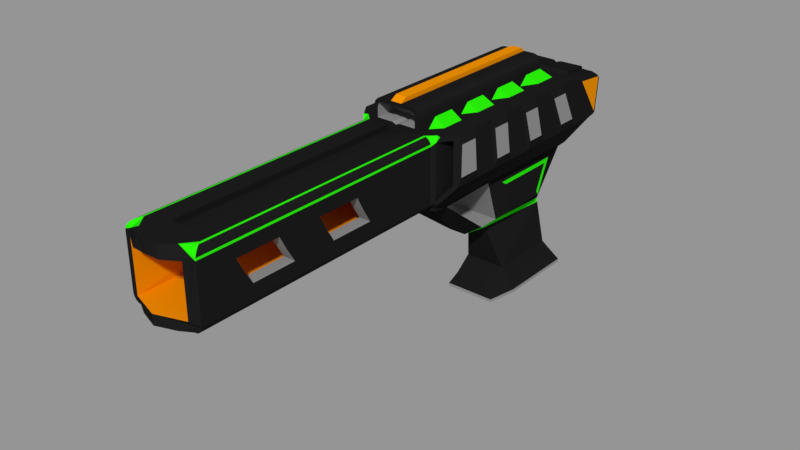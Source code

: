 # Source: PewPew.blend  (saved by Blender 2.79.0; exported with 4.5.12 LTS)
import bpy
from mathutils import Matrix  # noqa: F401  (used for matrix-valued properties, if any)

bpy.ops.wm.read_factory_settings(use_empty=True)
scene = bpy.context.scene
scene.name = 'Scene'

# ---- collections
col_collection_1 = bpy.data.collections.new('Collection 1'); scene.collection.children.link(col_collection_1)
col_collection_2 = bpy.data.collections.new('Collection 2'); scene.collection.children.link(col_collection_2)
col_collection_2.hide_render = True
col_collection_2.hide_viewport = True

# ---- materials (node trees are filled in below, after node groups)
mat_material = bpy.data.materials.new('Material')
mat_material.alpha_threshold = 0.0
mat_material.diffuse_color = (0.01149, 0.01149, 0.01149, 1.0)
mat_material.roughness = 0.5
mat_material_001 = bpy.data.materials.new('Material.001')
mat_material_001.alpha_threshold = 0.0
mat_material_001.diffuse_color = (0.2649, 0.2649, 0.2649, 1.0)
mat_material_001.roughness = 0.5
mat_material_002 = bpy.data.materials.new('Material.002')
mat_material_002.alpha_threshold = 0.0
mat_material_002.diffuse_color = (0.02058, 0.8, 0.002807, 1.0)
mat_material_002.roughness = 0.5
mat_material_003 = bpy.data.materials.new('Material.003')
mat_material_003.alpha_threshold = 0.0
mat_material_003.diffuse_color = (0.8, 0.2623, 0.0, 1.0)
mat_material_003.roughness = 0.5

# ---- material node trees
mat_material.use_nodes = True; mat_material.node_tree.nodes.clear()
_N = mat_material.node_tree.nodes; _L = mat_material.node_tree.links
n0 = _N.new('ShaderNodeOutputMaterial'); n0.name = 'Material Output'; n0.location = (300, 300)
n1 = _N.new('ShaderNodeBsdfDiffuse'); n1.name = 'Diffuse BSDF'; n1.location = (10, 300)
n1.inputs[0].default_value = (0.01149, 0.01149, 0.01149, 1.0)
_L.new(n1.outputs[0], n0.inputs[0])
n0.is_active_output = True
mat_material_001.use_nodes = True; mat_material_001.node_tree.nodes.clear()
_N = mat_material_001.node_tree.nodes; _L = mat_material_001.node_tree.links
n0 = _N.new('ShaderNodeOutputMaterial'); n0.name = 'Material Output'; n0.location = (300, 300)
n1 = _N.new('ShaderNodeBsdfDiffuse'); n1.name = 'Diffuse BSDF'; n1.location = (10, 300)
n1.inputs[0].default_value = (0.2649, 0.2649, 0.2649, 1.0)
_L.new(n1.outputs[0], n0.inputs[0])
n0.is_active_output = True
mat_material_002.use_nodes = True; mat_material_002.node_tree.nodes.clear()
_N = mat_material_002.node_tree.nodes; _L = mat_material_002.node_tree.links
n0 = _N.new('ShaderNodeOutputMaterial'); n0.name = 'Material Output'; n0.location = (300, 300)
n1 = _N.new('ShaderNodeBsdfDiffuse'); n1.name = 'Diffuse BSDF'; n1.location = (10, 300)
n1.inputs[0].default_value = (0.02058, 0.8, 0.002807, 1.0)
_L.new(n1.outputs[0], n0.inputs[0])
n0.is_active_output = True
mat_material_003.use_nodes = True; mat_material_003.node_tree.nodes.clear()
_N = mat_material_003.node_tree.nodes; _L = mat_material_003.node_tree.links
n0 = _N.new('ShaderNodeOutputMaterial'); n0.name = 'Material Output'; n0.location = (300, 300)
n1 = _N.new('ShaderNodeBsdfDiffuse'); n1.name = 'Diffuse BSDF'; n1.location = (10, 300)
n1.inputs[0].default_value = (0.8, 0.2623, 0.0, 1.0)
_L.new(n1.outputs[0], n0.inputs[0])
n0.is_active_output = True

# ---- meshes
me_cube = bpy.data.meshes.new('Cube')
me_cube.from_pydata([(0.1531, -0.2347, -0.331), (0.1193, -0.7913, 0.4231), (0.1842, 0.2557, -0.2795), (0.1858, 0.321, -0.1206), (0.171, -0.5843, -0.06897), (0.1424, -2.177, 0.4), (0.1637, -2.316, 0.0584), (0.1924, 0.6988, 0.3466), (0.08733, 0.8363, 0.1402), (0.1233, 0.4591, -0.7074), (0.1233, 0.02721, -0.7074), (0.2331, 0.422, 0.3961), (0.2376, -0.7688, 0.3726), (0.1637, -2.316, 0.3416), (0.03278, -0.5231, 0.5323), (0.03278, -0.389, 0.5323), (0.1524, 0.5836, 0.0), (0.09996, 0.4, -0.4), (0.05175, -0.2577, -0.4), (0.2376, -0.7688, 0.05633), (0.1844, 0.007146, -0.2803), (0.1843, -0.06212, -0.1196), (0.1808, 0.564, -0.8585), (0.1808, 0.07167, -0.8585), (0.1015, -0.1054, -0.7664), (0.1531, -0.1188, -0.8521), (0.0, 0.4, -0.4), (0.0, 0.4, 0.4), (0.0, -0.2577, -0.4), (0.0, -0.7913, 0.4), (0.0, -0.7913, 0.0), (0.0, 0.5836, 0.0), (0.0, -2.37, 0.4), (0.0, -2.37, 0.0), (0.0, 0.6988, 0.3466), (0.0, 0.8487, 0.1217), (0.0, 0.4591, -0.7074), (0.0, 0.02721, -0.7074), (0.0, 0.2814, 0.4), (0.0, -2.177, 0.4), (0.0, -0.7913, 0.5323), (0.0, 0.2814, 0.5323), (0.0, 0.564, -0.8585), (0.0, -0.1054, -0.7664), (0.0, -0.1188, -0.8521), (0.3036, 0.4, 0.4), (0.2881, -0.6955, 0.3726), (0.3036, 0.5836, 0.1128), (0.2881, -0.6955, 0.1262), (0.2351, 0.6988, 0.3466), (0.1462, 0.8487, 0.1217), (0.2561, 0.2511, 0.4), (0.2512, 0.1022, 0.4), (0.2464, -0.04674, 0.4), (0.2415, -0.1957, 0.4), (0.2367, -0.3446, 0.4), (0.2318, -0.4935, 0.4), (0.227, -0.6424, 0.4), (0.2561, 0.4117, 0.0), (0.2512, 0.2398, 0.0), (0.2464, 0.06798, 0.0), (0.2415, -0.1039, 0.0), (0.2367, -0.2757, 0.0), (0.2318, -0.4476, 0.0), (0.227, -0.6194, 0.0), (0.03278, -0.255, 0.5323), (0.03278, -0.1209, 0.5323), (0.03278, 0.01322, 0.5323), (0.03278, 0.1473, 0.5323), (0.03278, 0.2814, 0.5093), (0.03278, -0.6572, 0.5323), (0.03278, -0.7913, 0.5093), (0.3036, 0.2659, 0.4), (0.3036, 0.1318, 0.4), (0.3036, -0.002364, 0.4), (0.3036, -0.1365, 0.4), (0.3036, -0.2706, 0.4), (0.3036, -0.4047, 0.4), (0.3036, -0.5388, 0.4), (0.3036, 0.4265, 0.1128), (0.3036, 0.2694, 0.1128), (0.3036, 0.1124, 0.1128), (0.3036, -0.04471, 0.1128), (0.3036, -0.2018, 0.1128), (0.3036, -0.3588, 0.1128), (0.3036, -0.5159, 0.1128), (0.3158, -0.55, 0.3478), (0.3158, -0.6597, 0.3478), (0.3211, 0.4484, 0.3717), (0.3158, -0.6597, 0.168), (0.3158, -0.5313, 0.168), (0.2061, 0.8078, 0.1327), (0.3158, 0.2834, 0.3478), (0.3158, 0.1722, 0.3478), (0.3158, 0.007887, 0.3478), (0.3158, -0.1018, 0.3478), (0.3158, -0.2699, 0.3478), (0.3158, -0.3796, 0.3478), (0.3158, 0.3783, 0.168), (0.3158, 0.2628, 0.168), (0.3158, 0.06454, 0.168), (0.3158, -0.04182, 0.168), (0.3158, -0.2391, 0.168), (0.3158, -0.3474, 0.168), (0.3036, -0.673, 0.4), (0.3036, -0.673, 0.1128), (0.2376, -0.4054, 0.3726), (0.2376, -0.4054, 0.05633), (0.2881, -0.3322, 0.3726), (0.2881, -0.3322, 0.1262), (0.0, -0.9847, 0.3416), (0.0, -2.37, 0.3416), (0.0, -2.37, 0.0584), (0.0, -0.9847, 0.0584), (0.1637, -0.9847, 0.3416), (0.1637, -0.9847, 0.0584), (0.0, -0.2347, -0.331), (0.0, -0.5843, -0.06897), (0.0, -0.1032, -0.331), (0.0, -0.216, -0.06207), (0.1808, 0.07135, -0.8776), (0.1808, 0.5637, -0.8776), (0.0, 0.07135, -0.8776), (0.0, -0.1191, -0.8712), (0.1531, -0.1191, -0.8712), (0.0, 0.5637, -0.8776), (0.1193, 0.2814, 0.4611), (0.1939, 0.3329, 0.4), (0.08128, 0.2814, 0.4231), (0.1939, 0.1943, 0.4), (0.1424, 0.1473, 0.4515), (0.1424, 0.09578, 0.4), (0.1424, 0.01322, 0.4515), (0.1939, 0.05531, 0.4), (0.1424, 0.06475, 0.4), (0.1939, -0.08415, 0.4), (0.1424, -0.1209, 0.4515), (0.1424, -0.1724, 0.4), (0.1424, -0.255, 0.4515), (0.1939, -0.2241, 0.4), (0.1424, -0.2034, 0.4), (0.1939, -0.3647, 0.4), (0.1424, -0.389, 0.4515), (0.1424, -0.4406, 0.4), (0.1424, -0.5231, 0.4515), (0.1939, -0.5061, 0.4), (0.1424, -0.4716, 0.4), (0.1939, -0.6482, 0.4), (0.1424, -0.6572, 0.4515), (0.1424, -0.7087, 0.4), (0.1193, -0.7913, 0.4837), (0.09376, -0.7913, 0.5093), (0.1156, -0.7913, 0.4976), (0.1076, -0.7913, 0.5055), (0.09376, 0.2814, 0.5093), (0.1193, 0.2814, 0.4837), (0.1076, 0.2814, 0.5055), (0.1156, 0.2814, 0.4976), (0.09679, 0.1473, 0.5323), (0.1424, 0.1473, 0.4868), (0.1196, 0.1473, 0.5262), (0.1363, 0.1473, 0.5095), (0.09679, 0.01322, 0.5323), (0.1424, 0.01322, 0.4868), (0.1196, 0.01322, 0.5262), (0.1363, 0.01322, 0.5095), (0.09679, -0.1209, 0.5323), (0.1424, -0.1209, 0.4868), (0.1196, -0.1209, 0.5262), (0.1363, -0.1209, 0.5095), (0.09679, -0.255, 0.5323), (0.1424, -0.255, 0.4868), (0.1196, -0.255, 0.5262), (0.1363, -0.255, 0.5095), (0.09679, -0.389, 0.5323), (0.1424, -0.389, 0.4868), (0.1196, -0.389, 0.5262), (0.1363, -0.389, 0.5095), (0.09679, -0.5231, 0.5323), (0.1424, -0.5231, 0.4868), (0.1196, -0.5231, 0.5262), (0.1363, -0.5231, 0.5095), (0.1424, -0.6572, 0.4868), (0.09679, -0.6572, 0.5323), (0.1363, -0.6572, 0.5095), (0.1196, -0.6572, 0.5262), (0.0, -0.6572, 0.5567), (0.0, -0.7511, 0.5567), (0.03278, -0.6572, 0.5567), (0.03278, -0.7511, 0.5567), (0.03278, -0.1209, 0.5567), (0.03278, -0.255, 0.5567), (0.03278, -0.5231, 0.5567), (0.0, -0.389, 0.5567), (0.03278, -0.389, 0.5567), (0.0, 0.01322, 0.5567), (0.03278, 0.01322, 0.5567), (0.0, 0.2533, 0.5567), (0.0, 0.1473, 0.5567), (0.0, -0.1209, 0.5567), (0.0, -0.255, 0.5567), (0.0, -0.5231, 0.5567), (0.03278, 0.1473, 0.5567), (0.03278, 0.2533, 0.5567), (0.1424, -0.7913, 0.4), (0.02306, 0.2814, 0.4231), (0.02306, -0.7913, 0.4231), (0.02306, 0.2814, 0.5093), (0.02306, -0.7913, 0.5093), (0.09083, 0.2814, 0.4), (0.1424, 0.2814, 0.4515), (0.03278, 0.2814, 0.5323), (0.09679, -0.7913, 0.5323), (0.03278, -0.7913, 0.5323), (0.1196, -0.7913, 0.5262), (0.1363, -0.7913, 0.5095), (0.1424, -0.7913, 0.4868), (0.1196, 0.2814, 0.5262), (0.09679, 0.2814, 0.5323), (0.1363, 0.2814, 0.5095), (0.1424, 0.2814, 0.4868), (0.0, -0.7913, 0.5143), (0.0, -0.7913, 0.4138), (0.02306, -0.6521, 0.4231), (0.02306, -0.6521, 0.5093), (0.1193, -0.6521, 0.4231), (0.09376, -0.6521, 0.5093), (0.03278, -0.6521, 0.5093), (0.1076, -0.6521, 0.5055), (0.1156, -0.6521, 0.4976), (0.1193, -0.6521, 0.4837), (0.0, -0.6521, 0.4138), (0.0, -0.6521, 0.5143), (0.1762, -0.7913, 0.4), (0.2221, -0.7913, 0.3541), (0.2376, -0.7688, 0.3726), (0.2482, -0.7535, 0.4), (0.2236, -0.7454, 0.4), (0.1881, -0.7913, 0.3984), (0.1991, -0.7913, 0.3938), (0.2087, -0.7913, 0.3865), (0.216, -0.7913, 0.377), (0.2205, -0.7913, 0.366), (0.2221, -0.7913, 0.04593), (0.1762, -0.7913, 0.0), (0.1161, -0.7548, -0.0274), (0.2302, -0.7484, -0.01429), (0.2234, -0.7454, 0.0), (0.2426, -0.7616, 0.02837), (0.2335, -0.7748, 0.04131), (0.2205, -0.7913, 0.03404), (0.216, -0.7913, 0.02296), (0.2087, -0.7913, 0.01345), (0.1991, -0.7913, 0.006153), (0.1881, -0.7913, 0.001565), (0.2221, -2.295, 0.3541), (0.1762, -2.227, 0.4), (0.124, -2.295, 0.4), (0.1896, -2.295, 0.3675), (0.2205, -2.293, 0.366), (0.216, -2.286, 0.377), (0.2087, -2.275, 0.3865), (0.1991, -2.261, 0.3938), (0.1881, -2.245, 0.3984), (0.1762, -2.295, 0.0), (0.2221, -2.295, 0.04593), (0.1896, -2.295, 0.03248), (0.1881, -2.295, 0.001565), (0.1991, -2.295, 0.006153), (0.2087, -2.295, 0.01345), (0.216, -2.295, 0.02296), (0.2205, -2.295, 0.03404), (0.1424, -1.022, 0.4), (0.1424, -1.253, 0.4), (0.1424, -1.484, 0.4), (0.1424, -1.715, 0.4), (0.1424, -1.946, 0.4), (0.1762, -1.031, 0.4), (0.1762, -1.27, 0.4), (0.1762, -1.509, 0.4), (0.1762, -1.748, 0.4), (0.1762, -1.988, 0.4), (0.1881, -2.002, 0.3984), (0.1881, -1.76, 0.3984), (0.1881, -1.518, 0.3984), (0.1881, -1.276, 0.3984), (0.1881, -1.034, 0.3984), (0.1991, -2.016, 0.3938), (0.1991, -1.771, 0.3938), (0.1991, -1.526, 0.3938), (0.1991, -1.281, 0.3938), (0.1991, -1.036, 0.3938), (0.2087, -2.028, 0.3865), (0.2087, -1.781, 0.3865), (0.2087, -1.533, 0.3865), (0.2087, -1.286, 0.3865), (0.2087, -1.039, 0.3865), (0.216, -2.037, 0.377), (0.216, -1.788, 0.377), (0.216, -1.539, 0.377), (0.216, -1.29, 0.377), (0.216, -1.04, 0.377), (0.2205, -2.043, 0.366), (0.2205, -1.792, 0.366), (0.2205, -1.542, 0.366), (0.2205, -1.292, 0.366), (0.2205, -1.042, 0.366), (0.2221, -2.045, 0.3541), (0.2221, -1.794, 0.3541), (0.2221, -1.543, 0.3541), (0.2221, -1.293, 0.3541), (0.2221, -1.042, 0.3541), (0.1762, -2.045, 0.0), (0.1762, -1.794, 0.0), (0.1762, -1.543, 0.0), (0.1762, -1.293, 0.0), (0.1762, -1.042, 0.0), (0.1881, -1.042, 0.001565), (0.1881, -1.293, 0.001565), (0.1881, -1.543, 0.001565), (0.1881, -1.794, 0.001565), (0.1881, -2.045, 0.001565), (0.1991, -1.042, 0.006153), (0.1991, -1.293, 0.006153), (0.1991, -1.543, 0.006153), (0.1991, -1.794, 0.006153), (0.1991, -2.045, 0.006153), (0.2087, -1.042, 0.01345), (0.2087, -1.293, 0.01345), (0.2087, -1.543, 0.01345), (0.2087, -1.794, 0.01345), (0.2087, -2.045, 0.01345), (0.216, -1.042, 0.02296), (0.216, -1.293, 0.02296), (0.216, -1.543, 0.02296), (0.216, -1.794, 0.02296), (0.216, -2.045, 0.02296), (0.2205, -1.042, 0.03404), (0.2205, -1.293, 0.03404), (0.2205, -1.543, 0.03404), (0.2205, -1.794, 0.03404), (0.2205, -2.045, 0.03404), (0.2221, -1.042, 0.04593), (0.2221, -1.293, 0.04593), (0.2221, -1.543, 0.04593), (0.2221, -1.794, 0.04593), (0.2221, -2.045, 0.04593), (0.2221, -0.7913, 0.277), (0.2221, -0.7913, 0.2), (0.2221, -0.7913, 0.123), (0.2221, -2.295, 0.277), (0.2221, -2.295, 0.2), (0.2221, -2.295, 0.123), (0.2221, -1.042, 0.277), (0.2221, -1.042, 0.2), (0.2221, -1.042, 0.123), (0.2221, -1.333, 0.277), (0.2221, -1.293, 0.2), (0.2221, -1.247, 0.123), (0.2221, -1.583, 0.277), (0.2221, -1.543, 0.2), (0.2221, -1.497, 0.123), (0.2221, -1.834, 0.277), (0.2221, -1.794, 0.2), (0.2221, -1.748, 0.123), (0.2221, -2.085, 0.277), (0.2221, -2.045, 0.2), (0.2221, -1.999, 0.123), (0.1541, -1.333, 0.277), (0.1541, -1.293, 0.2), (0.1541, -1.247, 0.123), (0.1541, -1.583, 0.277), (0.1541, -1.543, 0.2), (0.1541, -1.497, 0.123), (0.1541, -1.834, 0.277), (0.1541, -1.794, 0.2), (0.1541, -1.748, 0.123), (0.1541, -2.085, 0.277), (0.1541, -2.045, 0.2), (0.1541, -1.999, 0.123), (0.06204, -0.7913, 0.4), (0.06204, -2.177, 0.4), (0.065, -0.7913, 0.4231), (0.065, -0.6521, 0.4231), (0.06204, -1.022, 0.4), (0.06204, -1.253, 0.4), (0.06204, -1.484, 0.4), (0.06204, -1.715, 0.4), (0.06204, -1.946, 0.4), (0.06204, -0.7913, 0.3678), (0.0, -0.7913, 0.3678), (0.06204, -2.177, 0.3678), (0.0, -2.177, 0.3678), (0.0, -1.946, 0.3678), (0.0, -1.022, 0.3678), (0.0, -1.253, 0.3678), (0.0, -1.484, 0.3678), (0.0, -1.715, 0.3678), (0.06204, -1.022, 0.3678), (0.06204, -1.253, 0.3678), (0.06204, -1.484, 0.3678), (0.06204, -1.715, 0.3678), (0.06204, -1.946, 0.3678), (0.1107, -0.7913, 0.0), (0.1107, -2.332, 0.0), (0.1107, -1.042, 0.0), (0.1107, -1.293, 0.0), (0.1107, -1.543, 0.0), (0.1107, -1.794, 0.0), (0.1107, -2.045, 0.0), (0.0, -2.045, 0.03173), (0.0, -2.233, 0.03173), (0.1107, -0.7913, 0.03173), (0.0, -0.7913, 0.03173), (0.1107, -2.233, 0.03173), (0.0, -1.042, 0.03173), (0.0, -1.293, 0.03173), (0.0, -1.543, 0.03173), (0.0, -1.794, 0.03173), (0.1107, -1.042, 0.03173), (0.1107, -1.293, 0.03173), (0.1107, -1.543, 0.03173), (0.1107, -1.794, 0.03173), (0.1107, -2.045, 0.03173), (0.08185, -2.366, 0.3416), (0.06199, -2.356, 0.4), (0.181, 0.3983, -0.06897), (0.1531, 0.2906, -0.331), (0.1531, -0.1032, -0.331), (0.171, -0.216, -0.06207), (0.102, 0.4052, -0.4269), (0.05801, -0.073, -0.4269), (0.0, -0.073, -0.4269), (0.0, 0.4052, -0.4269), (0.261, 0.4, 0.4), (0.02231, 0.422, 0.3961), (0.1707, 0.6944, 0.35), (0.1035, 0.8487, 0.1217), (0.02231, 0.6988, 0.3466), (0.02231, 0.8363, 0.1402), (0.02773, 0.4518, 0.4073), (0.02773, 0.8353, 0.1705), (0.2228, 0.4518, 0.4073), (0.08791, 0.8353, 0.1705), (0.02773, 0.6842, 0.3658), (0.02773, 0.7214, 0.3414), (0.02231, 0.6988, 0.3467), (0.02773, 0.6979, 0.361), (0.02773, 0.7115, 0.352), (0.157, 0.7177, 0.3444), (0.1706, 0.6799, 0.3687), (0.1707, 0.6944, 0.3501), (0.1618, 0.7076, 0.3551), (0.1667, 0.6938, 0.364), (0.1103, 0.8193, 0.07459), (0.0, 0.8193, 0.07459), (0.1683, 0.8193, 0.09043), (0.186, 0.3578, -0.09601), (0.1842, 0.2722, -0.3041), (0.1842, -0.009056, -0.305), (0.1844, -0.09966, -0.09487), (0.3169, 0.6203, 0.1383), (0.3244, 0.598, 0.1522), (0.3175, 0.5992, 0.1299), (0.2916, 0.6774, 0.3343), (0.2843, 0.6991, 0.319), (0.2764, 0.6933, 0.3356)], [], [(7, 434, 45, 49), (276, 5, 256, 281), (433, 430, 9, 36), (127, 129, 51, 434), (26, 31, 16, 17), (4, 64, 247, 246), (435, 11, 442, 440), (8, 439, 441, 443), (58, 16, 47, 79), (430, 431, 10, 9), (132, 134, 131, 130, 159, 163), (57, 237, 236, 104, 78), (67, 68, 202, 196), (426, 427, 17, 16), (427, 428, 0, 18, 17), (248, 247, 64, 85, 105), (13, 6, 266, 265, 352, 351, 350, 255, 258), (2, 3, 21, 20), (23, 25, 124, 120), (36, 9, 22, 42), (9, 10, 23, 22), (23, 10, 24, 25), (25, 44, 123, 124), (24, 43, 44, 25), (38, 209, 127, 434, 27), (126, 128, 205, 207, 69, 154, 156, 157, 155), (424, 13, 258, 257, 425), (431, 432, 37, 10), (10, 37, 43, 24), (454, 455, 35, 437), (381, 388, 402, 391), (112, 6, 115, 113), (48, 19, 249, 248, 105), (81, 74, 94, 100), (80, 79, 98, 99), (19, 48, 109, 107), (454, 437, 50, 456), (12, 46, 104, 236, 235), (437, 7, 49, 50), (434, 51, 72, 45), (51, 52, 73, 72), (52, 53, 74, 73), (53, 54, 75, 74), (54, 55, 76, 75), (55, 56, 77, 76), (56, 57, 78, 77), (47, 45, 72, 79), (105, 85, 90, 89), (80, 73, 74, 81), (73, 80, 99, 93), (82, 75, 76, 83), (104, 105, 89, 87), (84, 77, 78, 85), (130, 210, 220, 159), (136, 132, 163, 167), (138, 140, 137, 136, 167, 171), (142, 138, 171, 175), (144, 146, 143, 142, 175, 179), (148, 144, 179, 182), (218, 211, 68, 158), (14, 15, 194, 192), (40, 213, 189, 187), (211, 41, 197, 203), (70, 14, 192, 188), (65, 66, 190, 191), (66, 67, 196, 190), (151, 71, 227, 226), (409, 312, 264, 404), (64, 63, 84, 85), (63, 62, 83, 84), (62, 61, 82, 83), (61, 60, 81, 82), (60, 59, 80, 81), (59, 58, 79, 80), (19, 12, 235, 234, 347, 348, 349, 243, 249), (145, 147, 57, 56), (141, 143, 146, 145, 56, 55), (139, 141, 55, 54), (135, 137, 140, 139, 54, 53), (133, 135, 53, 52), (129, 131, 134, 133, 52, 51), (90, 86, 87, 89), (45, 47, 463, 462, 88), (98, 92, 93, 99), (100, 94, 95, 101), (102, 96, 97, 103), (72, 73, 93, 92), (49, 45, 88, 464, 466), (75, 82, 101, 95), (456, 50, 91), (82, 81, 100, 101), (83, 76, 96, 102), (74, 75, 95, 94), (77, 84, 103, 97), (84, 83, 102, 103), (85, 78, 86, 90), (78, 104, 87, 86), (76, 77, 97, 96), (47, 456, 91, 461, 463), (79, 72, 92, 98), (365, 307, 255, 350), (46, 48, 105, 104), (0, 4, 246, 245, 18), (18, 245, 244, 403, 30, 28), (106, 107, 109, 108), (12, 19, 107, 106), (46, 12, 106, 108), (48, 46, 108, 109), (5, 381, 39, 32, 425, 257, 256), (6, 112, 33, 404, 264, 266), (115, 114, 110, 113), (372, 375, 374, 371), (13, 424, 111, 110, 114), (429, 4, 117, 119), (428, 429, 119, 118), (0, 428, 118, 116), (4, 0, 116, 117), (125, 121, 120, 122), (122, 120, 124, 123), (42, 22, 121, 125), (22, 23, 120, 121), (210, 127, 209), (129, 130, 131), (132, 133, 134), (135, 136, 137), (138, 139, 140), (141, 142, 143), (144, 145, 146), (147, 148, 149), (210, 130, 129, 127), (132, 136, 135, 133), (138, 142, 141, 139), (144, 148, 147, 145), (213, 70, 188, 189), (183, 212, 214, 185), (185, 214, 215, 184), (184, 215, 216, 182), (218, 158, 160, 217), (217, 160, 161, 219), (219, 161, 159, 220), (158, 162, 164, 160), (160, 164, 165, 161), (161, 165, 163, 159), (162, 166, 168, 164), (164, 168, 169, 165), (165, 169, 167, 163), (166, 170, 172, 168), (168, 172, 173, 169), (169, 173, 171, 167), (170, 174, 176, 172), (172, 176, 177, 173), (173, 177, 175, 171), (174, 178, 180, 176), (176, 180, 181, 177), (177, 181, 179, 175), (178, 183, 185, 180), (180, 185, 184, 181), (181, 184, 182, 179), (204, 149, 148, 182, 216), (178, 14, 70, 183), (174, 15, 14, 178), (170, 65, 15, 174), (166, 66, 65, 170), (162, 67, 66, 166), (158, 68, 67, 162), (183, 70, 213, 212), (188, 186, 187, 189), (202, 198, 195, 196), (196, 195, 199, 190), (190, 199, 200, 191), (191, 200, 193, 194), (194, 193, 201, 192), (192, 201, 186, 188), (203, 197, 198, 202), (15, 65, 191, 194), (68, 211, 203, 202), (382, 206, 29, 380), (207, 205, 38, 41), (206, 222, 29), (128, 126, 210, 209), (205, 128, 209, 38), (69, 207, 41, 211), (71, 151, 212, 213), (151, 153, 214, 212), (153, 152, 215, 214), (152, 150, 216, 215), (156, 154, 218, 217), (157, 156, 217, 219), (155, 157, 219, 220), (150, 1, 204, 216), (208, 71, 213, 40), (126, 155, 220, 210), (154, 69, 211, 218), (223, 383, 225, 230, 229, 228, 226, 227, 224), (221, 208, 40), (150, 152, 229, 230), (231, 223, 224, 232), (1, 150, 230, 225), (222, 206, 223, 231), (382, 1, 225, 383), (153, 151, 226, 228), (71, 208, 224, 227), (208, 221, 232, 224), (152, 153, 228, 229), (233, 238, 239, 240, 241, 242, 234, 235, 236, 237), (243, 250, 251, 252, 253, 254, 244, 245, 246, 247, 248, 249), (255, 259, 260, 261, 262, 263, 256, 257, 258), (264, 267, 266), (267, 268, 266), (268, 269, 266), (269, 270, 266), (270, 271, 266), (271, 265, 266), (281, 256, 263, 282), (282, 263, 262, 287), (287, 262, 261, 292), (292, 261, 260, 297), (297, 260, 259, 302), (302, 259, 255, 307), (316, 244, 254, 317), (317, 254, 253, 322), (322, 253, 252, 327), (327, 252, 251, 332), (332, 251, 250, 337), (337, 250, 243, 342), (147, 149, 204, 233, 237, 57), (271, 341, 346, 265), (341, 340, 345, 346), (340, 339, 344, 345), (339, 338, 343, 344), (338, 337, 342, 343), (270, 336, 341, 271), (336, 335, 340, 341), (335, 334, 339, 340), (334, 333, 338, 339), (333, 332, 337, 338), (269, 331, 336, 270), (331, 330, 335, 336), (330, 329, 334, 335), (329, 328, 333, 334), (328, 327, 332, 333), (268, 326, 331, 269), (326, 325, 330, 331), (325, 324, 329, 330), (324, 323, 328, 329), (323, 322, 327, 328), (267, 321, 326, 268), (321, 320, 325, 326), (320, 319, 324, 325), (319, 318, 323, 324), (318, 317, 322, 323), (264, 312, 321, 267), (312, 313, 320, 321), (313, 314, 319, 320), (314, 315, 318, 319), (315, 316, 317, 318), (242, 306, 311, 234), (306, 305, 310, 311), (305, 304, 309, 310), (304, 303, 308, 309), (303, 302, 307, 308), (241, 301, 306, 242), (301, 300, 305, 306), (300, 299, 304, 305), (299, 298, 303, 304), (298, 297, 302, 303), (240, 296, 301, 241), (296, 295, 300, 301), (295, 294, 299, 300), (294, 293, 298, 299), (293, 292, 297, 298), (239, 291, 296, 240), (291, 290, 295, 296), (290, 289, 294, 295), (289, 288, 293, 294), (288, 287, 292, 293), (238, 286, 291, 239), (286, 285, 290, 291), (285, 284, 289, 290), (284, 283, 288, 289), (283, 282, 287, 288), (233, 277, 286, 238), (277, 278, 285, 286), (278, 279, 284, 285), (279, 280, 283, 284), (280, 281, 282, 283), (347, 234, 311, 353), (353, 311, 310, 356), (356, 310, 309, 359), (359, 309, 308, 362), (362, 308, 307, 365), (403, 244, 316, 405), (405, 316, 315, 406), (406, 315, 314, 407), (407, 314, 313, 408), (408, 313, 312, 409), (39, 381, 391, 392), (384, 380, 389, 398), (385, 384, 398, 399), (380, 29, 390, 389), (386, 385, 399, 400), (204, 272, 277, 233), (272, 273, 278, 277), (273, 274, 279, 278), (274, 275, 280, 279), (275, 276, 281, 280), (345, 364, 367, 346), (344, 361, 364, 345), (361, 360, 363, 364), (360, 359, 362, 363), (343, 358, 361, 344), (342, 355, 358, 343), (355, 354, 357, 358), (354, 353, 356, 357), (243, 349, 355, 342), (349, 348, 354, 355), (348, 347, 353, 354), (346, 367, 352, 265), (367, 366, 351, 352), (366, 365, 350, 351), (366, 367, 379, 378), (356, 359, 371, 368), (357, 356, 368, 369), (364, 363, 375, 376), (360, 361, 373, 372), (367, 364, 376, 379), (358, 357, 369, 370), (362, 365, 377, 374), (365, 366, 378, 377), (361, 358, 370, 373), (363, 362, 374, 375), (359, 360, 372, 371), (376, 375, 372, 373), (6, 13, 377, 378, 379), (13, 114, 371, 374), (377, 13, 374), (371, 114, 368), (6, 376, 373, 115), (379, 376, 6), (373, 370, 115), (115, 370, 369, 368, 114), (275, 387, 388, 276), (274, 386, 387, 275), (273, 385, 386, 274), (272, 384, 385, 273), (204, 380, 384, 272), (206, 382, 383, 223), (1, 382, 380, 204), (276, 388, 381, 5), (402, 393, 392, 391), (389, 390, 394, 398), (398, 394, 395, 399), (399, 395, 396, 400), (400, 396, 397, 401), (401, 397, 393, 402), (388, 387, 401, 402), (387, 386, 400, 401), (403, 405, 419, 412), (405, 406, 420, 419), (406, 407, 421, 420), (30, 403, 412, 413), (407, 408, 422, 421), (408, 409, 423, 422), (418, 422, 423, 410), (417, 421, 422, 418), (416, 420, 421, 417), (415, 419, 420, 416), (413, 412, 419, 415), (410, 423, 414, 411), (409, 404, 414, 423), (404, 33, 411, 414), (111, 424, 425, 32), (457, 458, 427, 426), (458, 459, 428, 427), (460, 457, 426, 429), (459, 460, 429, 428), (18, 28, 432, 431), (17, 18, 431, 430), (26, 17, 430, 433), (11, 435, 27, 434), (8, 436, 7, 437), (439, 8, 437, 35), (436, 11, 434, 7), (435, 438, 34, 27), (438, 439, 35, 34), (436, 8, 443, 449, 451), (439, 438, 446, 445, 441), (438, 435, 440, 444, 446), (441, 445, 449, 443), (11, 436, 451, 450, 442), (444, 447, 446), (447, 448, 446), (448, 445, 446), (449, 452, 451), (452, 453, 451), (453, 450, 451), (444, 450, 453, 447), (447, 453, 452, 448), (448, 452, 449, 445), (440, 442, 450, 444), (461, 91, 465), (50, 49, 466, 465, 91), (16, 454, 456, 47), (16, 31, 455, 454), (3, 2, 458, 457), (2, 20, 459, 458), (21, 3, 457, 460), (20, 21, 460, 459), (64, 4, 429, 62, 63), (58, 426, 16), (62, 429, 426, 58, 59, 60, 61), (461, 462, 463), (464, 465, 466), (461, 465, 464, 462), (88, 462, 464)])
me_cube.polygons.foreach_set('material_index', [0, 0, 0, 0, 0, 0, 0, 0, 0, 0, 0, 0, 3, 0, 0, 0, 0, 0, 1, 0, 0, 0, 1, 0, 0, 3, 0, 0, 0, 0, 0, 3, 0, 0, 0, 0, 0, 0, 0, 0, 0, 0, 0, 0, 0, 0, 0, 0, 0, 0, 0, 0, 0, 0, 0, 0, 0, 0, 0, 0, 3, 3, 3, 3, 3, 3, 1, 0, 0, 0, 0, 0, 0, 0, 0, 0, 0, 0, 0, 0, 0, 1, 0, 1, 1, 1, 0, 0, 0, 0, 0, 0, 0, 0, 0, 0, 0, 0, 0, 0, 0, 0, 0, 0, 0, 0, 0, 0, 0, 0, 3, 3, 3, 1, 1, 1, 1, 0, 0, 1, 1, 2, 2, 2, 2, 2, 2, 2, 2, 2, 2, 2, 2, 3, 0, 0, 0, 0, 0, 0, 0, 0, 0, 0, 0, 0, 0, 0, 0, 0, 0, 0, 0, 0, 0, 0, 0, 0, 0, 0, 0, 0, 0, 0, 0, 0, 3, 3, 3, 3, 3, 3, 3, 3, 3, 3, 0, 0, 0, 0, 0, 0, 0, 0, 0, 0, 0, 0, 0, 0, 0, 0, 0, 1, 0, 1, 1, 1, 1, 1, 1, 1, 1, 1, 2, 0, 2, 0, 0, 0, 0, 0, 0, 2, 0, 0, 0, 0, 2, 0, 0, 0, 0, 0, 0, 0, 0, 0, 0, 0, 0, 0, 0, 0, 0, 0, 0, 0, 0, 0, 0, 0, 0, 0, 0, 0, 0, 0, 0, 0, 0, 0, 0, 0, 0, 0, 2, 2, 2, 2, 2, 0, 0, 0, 0, 0, 0, 0, 0, 0, 0, 0, 0, 0, 0, 0, 0, 0, 0, 0, 0, 2, 2, 2, 2, 2, 0, 0, 0, 0, 0, 0, 0, 0, 0, 0, 0, 0, 0, 0, 0, 0, 0, 0, 0, 0, 0, 0, 0, 0, 0, 0, 0, 0, 0, 0, 0, 0, 0, 0, 1, 1, 1, 1, 1, 1, 1, 1, 1, 1, 1, 1, 3, 3, 3, 3, 3, 3, 3, 3, 3, 0, 0, 0, 0, 0, 1, 0, 0, 0, 0, 0, 0, 0, 0, 0, 0, 0, 0, 0, 0, 0, 0, 0, 0, 0, 0, 0, 0, 0, 0, 0, 0, 0, 0, 0, 0, 2, 2, 0, 0, 0, 0, 0, 0, 0, 0, 0, 0, 0, 0, 0, 0, 0, 0, 0, 0, 0, 0, 0, 3, 0, 0, 0, 2, 0, 2, 0, 0, 0, 0, 0, 0, 0, 3])
me_cube.materials.append(mat_material)
me_cube.materials.append(mat_material_001)
me_cube.materials.append(mat_material_002)
me_cube.materials.append(mat_material_003)
me_cube.use_remesh_preserve_volume = False
me_cube.use_remesh_preserve_attributes = False
me_cube.use_mirror_vertex_groups = False
me_cube.update()
me_cube_001 = bpy.data.meshes.new('Cube.001')
me_cube_001.from_pydata([(-0.1298, -0.198, 0.07846), (-0.1248, -0.198, 0.09689), (-0.09292, -0.198, 0.1153), (-0.1114, -0.198, 0.1104), (-0.1298, -0.198, -0.07846), (-0.1248, -0.198, -0.09689), (-0.1114, -0.198, -0.1104), (-0.09292, -0.198, -0.1153), (-0.1487, -0.1321, -0.08988), (-0.1064, -0.1321, -0.1321), (-0.143, -0.1321, -0.111), (-0.1276, -0.1321, -0.1264), (-0.1064, -0.1321, 0.1321), (-0.1487, -0.1321, 0.08988), (-0.1276, -0.1321, 0.1264), (-0.143, -0.1321, 0.111), (-0.1064, 0.1321, -0.1321), (-0.1487, 0.1321, -0.08988), (-0.1276, 0.1321, -0.1264), (-0.143, 0.1321, -0.111), (-0.1487, 0.1321, 0.08988), (-0.1064, 0.1321, 0.1321), (-0.143, 0.1321, 0.111), (-0.1276, 0.1321, 0.1264), (0.1064, -0.1321, -0.1321), (0.1487, -0.1321, -0.08988), (0.1276, -0.1321, -0.1264), (0.143, -0.1321, -0.111), (0.1487, -0.1321, 0.08988), (0.1064, -0.1321, 0.1321), (0.143, -0.1321, 0.111), (0.1276, -0.1321, 0.1264), (0.1487, 0.1321, -0.08988), (0.1064, 0.1321, -0.1321), (0.143, 0.1321, -0.111), (0.1276, 0.1321, -0.1264), (0.1064, 0.1321, 0.1321), (0.1487, 0.1321, 0.08988), (0.1276, 0.1321, 0.1264), (0.143, 0.1321, 0.111), (0.1114, -0.198, -0.1104), (0.09292, -0.198, -0.1153), (0.1248, -0.198, -0.09689), (0.1298, -0.198, -0.07846), (0.09292, -0.198, 0.1153), (0.1114, -0.198, 0.1104), (0.1248, -0.198, 0.09689), (0.1298, -0.198, 0.07846), (0.0823, -0.2512, 0.06388), (0.08556, -0.2512, 0.05173), (0.07341, -0.2512, 0.07277), (0.08556, -0.2512, -0.05173), (0.0823, -0.2512, -0.06388), (0.07341, -0.2512, -0.07277), (0.06126, -0.2512, -0.07603), (-0.08556, -0.2512, 0.05173), (-0.0823, -0.2512, 0.06388), (-0.07341, -0.2512, 0.07277), (-0.06126, -0.2512, -0.07603), (-0.07341, -0.2512, -0.07277), (-0.06126, -0.2512, 0.07603), (-0.0823, -0.2512, -0.06388), (-0.08556, -0.2512, -0.05173), (0.06126, -0.2512, 0.07603), (-0.102, 0.1597, -0.1011), (-0.0851, 0.1597, -0.1056), (-0.1143, 0.1597, -0.08873), (-0.1189, 0.1597, -0.07185), (-0.0851, 0.1597, 0.1056), (-0.102, 0.1597, 0.1011), (-0.1143, 0.1597, 0.08873), (-0.1189, 0.1597, 0.07185), (0.0851, 0.1597, -0.1056), (0.102, 0.1597, -0.1011), (0.1143, 0.1597, -0.08873), (0.1189, 0.1597, -0.07185), (0.102, 0.1597, 0.1011), (0.0851, 0.1597, 0.1056), (0.1143, 0.1597, 0.08873), (0.1189, 0.1597, 0.07185), (0.05662, -0.2637, 0.04394), (0.05886, -0.2637, 0.03558), (0.0505, -0.2637, 0.05006), (0.05886, -0.2637, -0.03558), (0.05662, -0.2637, -0.04394), (0.0505, -0.2637, -0.05006), (0.04214, -0.2637, -0.0523), (-0.05886, -0.2637, 0.03558), (-0.05662, -0.2637, 0.04394), (-0.0505, -0.2637, 0.05006), (-0.04214, -0.2637, -0.0523), (-0.0505, -0.2637, -0.05006), (-0.04214, -0.2637, 0.0523), (-0.05662, -0.2637, -0.04394), (-0.05886, -0.2637, -0.03558), (0.04214, -0.2637, 0.0523)], [], [(31, 29, 44, 45), (32, 37, 28, 25), (2, 3, 57, 60), (36, 21, 12, 29), (8, 13, 20, 17), (37, 32, 75, 79), (16, 9, 11, 18), (18, 11, 10, 19), (19, 10, 8, 17), (12, 21, 23, 14), (14, 23, 22, 15), (15, 22, 20, 13), (24, 33, 35, 26), (26, 35, 34, 27), (27, 34, 32, 25), (36, 29, 31, 38), (38, 31, 30, 39), (39, 30, 28, 37), (16, 33, 24, 9), (12, 14, 3, 2), (9, 24, 41, 7), (27, 25, 43, 42), (13, 8, 4, 0), (10, 11, 6, 5), (24, 26, 40, 41), (30, 31, 45, 46), (14, 15, 1, 3), (25, 28, 47, 43), (29, 12, 2, 44), (8, 10, 5, 4), (28, 30, 46, 47), (26, 27, 42, 40), (11, 9, 7, 6), (15, 13, 0, 1), (48, 50, 82, 80), (47, 46, 48, 49), (5, 6, 59, 61), (7, 41, 54, 58), (46, 45, 50, 48), (4, 5, 61, 62), (0, 4, 62, 55), (42, 43, 51, 52), (45, 44, 63, 50), (43, 47, 49, 51), (41, 40, 53, 54), (40, 42, 52, 53), (44, 2, 60, 63), (1, 0, 55, 56), (3, 1, 56, 57), (6, 7, 58, 59), (65, 64, 66, 67, 71, 70, 69, 68, 77, 76, 78, 79, 75, 74, 73, 72), (34, 35, 73, 74), (33, 16, 65, 72), (20, 22, 70, 71), (18, 19, 66, 64), (38, 39, 78, 76), (23, 21, 68, 69), (32, 34, 74, 75), (17, 20, 71, 67), (19, 17, 67, 66), (35, 33, 72, 73), (16, 18, 64, 65), (39, 37, 79, 78), (22, 23, 69, 70), (36, 38, 76, 77), (21, 36, 77, 68), (86, 85, 84, 83, 81, 80, 82, 95, 92, 89, 88, 87, 94, 93, 91, 90), (62, 61, 93, 94), (52, 51, 83, 84), (50, 63, 95, 82), (54, 53, 85, 86), (53, 52, 84, 85), (56, 55, 87, 88), (58, 54, 86, 90), (57, 56, 88, 89), (55, 62, 94, 87), (59, 58, 90, 91), (51, 49, 81, 83), (60, 57, 89, 92), (49, 48, 80, 81), (63, 60, 92, 95), (61, 59, 91, 93)])
me_cube_001.polygons.foreach_set('material_index', [1, 0, 1, 0, 0, 2, 1, 1, 1, 1, 1, 1, 1, 1, 1, 1, 1, 1, 0, 1, 0, 1, 0, 1, 1, 1, 1, 0, 0, 1, 1, 1, 1, 1, 1, 1, 1, 0, 1, 1, 0, 1, 1, 0, 1, 1, 0, 1, 1, 1, 0, 1, 2, 1, 1, 1, 1, 1, 2, 1, 1, 1, 1, 1, 1, 2, 1, 1, 1, 1, 1, 1, 1, 0, 1, 0, 1, 0, 1, 1, 0, 1])
me_cube_001.materials.append(mat_material)
me_cube_001.materials.append(mat_material_002)
me_cube_001.materials.append(mat_material_003)
me_cube_001.use_remesh_preserve_volume = False
me_cube_001.use_remesh_preserve_attributes = False
me_cube_001.use_mirror_vertex_groups = False
me_cube_001.update()

# ---- objects
ob_cube = bpy.data.objects.new('Cube', me_cube)
ob_cube_001 = bpy.data.objects.new('Cube.001', me_cube_001)

# ---- transforms, parenting, visibility, modifiers, constraints
ob_cube.location = (0.0, 0.0, 0.0)
ob_cube.lineart.crease_threshold = 0.0
_m = ob_cube.modifiers.new('Mirror', 'MIRROR')
_m.use_clip = True
ob_cube_001.location = (0.0, 0.0, 0.0)
ob_cube_001.lineart.crease_threshold = 0.0

# ---- collection membership
col_collection_1.objects.link(ob_cube)
col_collection_2.objects.link(ob_cube_001)

# ---- scene / render settings (as saved in the file)
scene.frame_start = 1; scene.frame_end = 250; scene.frame_set(0)
scene.render.engine = 'CYCLES'
scene.render.resolution_percentage = 50
scene.render.dither_intensity = 0.0
scene.render.use_border = True
scene.render.use_persistent_data = True
scene.cycles.use_denoising = False
scene.cycles.samples = 128
scene.cycles.sampling_pattern = 'TABULATED_SOBOL'
scene.cycles.use_adaptive_sampling = False
scene.cycles.use_light_tree = False
scene.cycles.blur_glossy = 0.0
scene.cycles.sample_clamp_indirect = 0.0
scene.view_settings.view_transform = 'Standard'
bpy.context.view_layer.update()

# ---- added for rendering (the .blend has no active camera and no usable light): camera, sun + grey world if the file has none
cam_auto = bpy.data.cameras.new('AutoCamera')
cam_auto.lens = 50.0
cam_auto.sensor_width = 36.0
cam_auto.clip_end = 1000.0
ob_auto_camera = bpy.data.objects.new('AutoCamera', cam_auto)
scene.collection.objects.link(ob_auto_camera)
ob_auto_camera.location = (3.31519, -4.73896, 2.49172)
ob_auto_camera.rotation_euler = (1.09748, -7.21219e-08, 0.694738)
scene.camera = ob_auto_camera
light_auto_sun = bpy.data.lights.new('AutoSun', 'SUN')
light_auto_sun.energy = 3.0
light_auto_sun.angle = 0.0523599
ob_auto_sun = bpy.data.objects.new('AutoSun', light_auto_sun)
scene.collection.objects.link(ob_auto_sun)
ob_auto_sun.rotation_euler = (0.872665, 0.174533, 0.523599)
if scene.world is None:
    world_auto = bpy.data.worlds.new('AutoWorld')
    world_auto.color = (0.3, 0.3, 0.3)
    scene.world = world_auto
bpy.context.view_layer.update()
